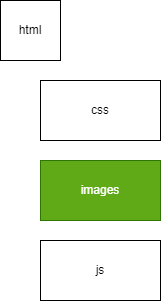

The diagram above was exported from draw.io. Its source (the exported page's mxGraphModel, read from the mxfile embedded in the PNG):
<mxGraphModel dx="928" dy="365" grid="1" gridSize="10" guides="1" tooltips="1" connect="1" arrows="1" fold="1" page="1" pageScale="1" pageWidth="850" pageHeight="1100" math="0" shadow="0">
  <root>
    <mxCell id="0" />
    <mxCell id="1" parent="0" />
    <mxCell id="2" value="html" style="whiteSpace=wrap;html=1;aspect=fixed;" vertex="1" parent="1">
      <mxGeometry x="40" y="40" width="60" height="60" as="geometry" />
    </mxCell>
    <mxCell id="3" value="css" style="rounded=0;whiteSpace=wrap;html=1;" vertex="1" parent="1">
      <mxGeometry x="80" y="120" width="120" height="60" as="geometry" />
    </mxCell>
    <mxCell id="4" value="js" style="rounded=0;whiteSpace=wrap;html=1;" vertex="1" parent="1">
      <mxGeometry x="80" y="280" width="120" height="60" as="geometry" />
    </mxCell>
    <mxCell id="5" value="images" style="rounded=0;whiteSpace=wrap;html=1;fillColor=#60a917;fontColor=#ffffff;strokeColor=#2D7600;" vertex="1" parent="1">
      <mxGeometry x="80" y="200" width="120" height="60" as="geometry" />
    </mxCell>
  </root>
</mxGraphModel>